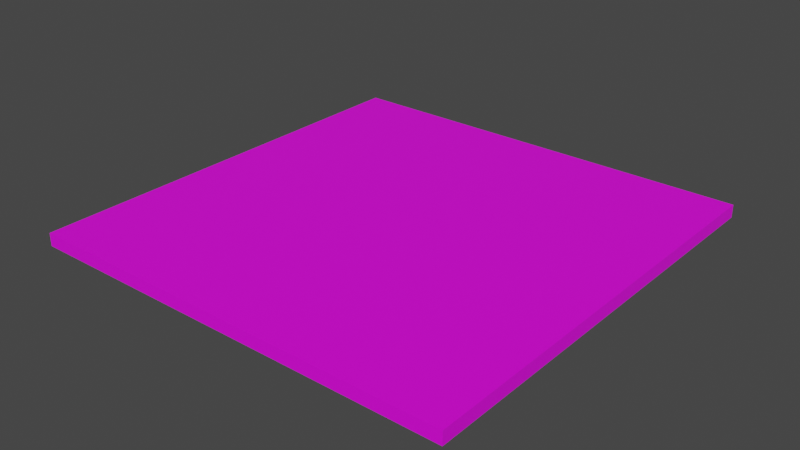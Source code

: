 # Source: haxor.blend  (saved by Blender 2.81.16; exported with 4.5.12 LTS)
import bpy
from mathutils import Matrix  # noqa: F401  (used for matrix-valued properties, if any)

bpy.ops.wm.read_factory_settings(use_empty=True)
scene = bpy.context.scene
scene.name = 'Scene'

# ---- collections
col_collection = bpy.data.collections.new('Collection'); scene.collection.children.link(col_collection)

# ---- images (referenced by path relative to the original .blend; pixels are not part of the script)
import os
ASSET_DIR = os.environ.get("B2B_ASSET_DIR", "")  # directory of the original .blend (textures are referenced by path, not embedded)
HERE = os.path.dirname(os.path.abspath(__file__))  # packed textures are extracted next to this script under _unpacked/

def load_image(name, relpath, width, height, colorspace="sRGB"):
    """Load a texture the original file referenced (path relative to the .blend, or extracted next to this script)."""
    p = next((c for c in (os.path.join(HERE, relpath), os.path.join(ASSET_DIR, relpath)) if relpath and os.path.exists(c)), "")
    if p:
        img = bpy.data.images.load(p, check_existing=True)
        img.name = name
    else:  # same state as the original file: an image datablock whose file is absent (Cycles renders it pink)
        img = bpy.data.images.new(name, width, height)
        img.source = "FILE"
        img.filepath = "//" + (relpath or name)
    img.colorspace_settings.name = colorspace
    return img
img_banner2_jpg = load_image('banner2.jpg', 'banner2.jpg', 1024, 1024, 'sRGB')

# ---- materials (node trees are filled in below, after node groups)
mat_material_001 = bpy.data.materials.new('Material.001')
mat_material_001.use_transparent_shadow = False

# ---- material node trees
mat_material_001.use_nodes = True; mat_material_001.node_tree.nodes.clear()
_N = mat_material_001.node_tree.nodes; _L = mat_material_001.node_tree.links
n0 = _N.new('ShaderNodeOutputMaterial'); n0.name = 'Material Output'; n0.location = (300, 300)
n1 = _N.new('ShaderNodeBsdfPrincipled'); n1.name = 'Principled BSDF'; n1.location = (10, 300)
n1.distribution = 'GGX'
n1.subsurface_method = 'BURLEY'
n1.inputs[3].default_value = 1.45
n1.inputs[27].default_value = (0.0, 0.0, 0.0, 1.0)
n1.inputs[28].default_value = 1.0
n2 = _N.new('ShaderNodeTexImage'); n2.name = 'Image Texture'; n2.location = (-280, 280)
n2.image = img_banner2_jpg
_L.new(n1.outputs[0], n0.inputs[0])
_L.new(n2.outputs[0], n1.inputs[0])
n0.is_active_output = True

# ---- world
world_world = bpy.data.worlds.new('World'); scene.world = world_world
world_world.use_nodes = True; world_world.node_tree.nodes.clear()
_N = world_world.node_tree.nodes; _L = world_world.node_tree.links
n0 = _N.new('ShaderNodeOutputWorld'); n0.name = 'World Output'; n0.location = (300, 300)
n1 = _N.new('ShaderNodeBackground'); n1.name = 'Background'; n1.location = (10, 300)
n1.inputs[0].default_value = (0.05088, 0.05088, 0.05088, 1.0)
_L.new(n1.outputs[0], n0.inputs[0])
n0.is_active_output = True
world_world.color = (0.05088, 0.05088, 0.05088)
world_world.use_sun_shadow = False
world_world.sun_shadow_jitter_overblur = 0.0

# ---- meshes
me_cube = bpy.data.meshes.new('Cube')
me_cube.from_pydata([(-0.02965, -1.0, -1.0), (-0.02965, -1.0, 1.0), (-0.02965, 1.0, -1.0), (-0.02965, 1.0, 1.0), (0.02965, -1.0, -1.0), (0.02965, -1.0, 1.0), (0.02965, 1.0, -1.0), (0.02965, 1.0, 1.0)], [], [(0, 1, 3, 2), (2, 3, 7, 6), (6, 7, 5, 4), (4, 5, 1, 0), (2, 6, 4, 0), (7, 3, 1, 5)])
_uv = me_cube.uv_layers.new(name='UVMap')
_uv.uv.foreach_set('vector', [0.375, 0.0, 0.625, 0.0, 0.625, 0.0, 0.375, 0.0, 0.375, 0.0, 0.625, 0.0, 0.9375, 0.0, 0.1856, -0.001715, 0.1856, -0.001715, 0.9375, 0.0, 0.9375, 1.0, 0.1875, 1.0, 0.1875, 1.0, 0.9375, 1.0, 0.625, 1.0, 0.375, 1.0, 0.0, 0.0, 0.1856, -0.001715, 0.1875, 1.0, 0.0, 1.0, 0.9375, 0.0, 1.0, 0.5, 1.0, 1.0, 0.9375, 1.0])
me_cube.materials.append(mat_material_001)
me_cube.use_remesh_fix_poles = True
me_cube.use_remesh_preserve_attributes = False
me_cube.use_mirror_vertex_groups = False
me_cube.update()

# ---- objects
ob_cube = bpy.data.objects.new('Cube', me_cube)

# ---- transforms, parenting, visibility, modifiers, constraints
ob_cube.location = (0.0, 0.0, 0.0)
ob_cube.rotation_euler = (-0.0, -1.571, 0.0)
ob_cube.lineart.crease_threshold = 0.0

# ---- collection membership
col_collection.objects.link(ob_cube)

# ---- scene / render settings (as saved in the file)
scene.frame_start = 1; scene.frame_end = 250; scene.frame_set(1)
scene.render.engine = 'BLENDER_EEVEE_NEXT'
scene.cycles.use_denoising = False
scene.cycles.samples = 128
scene.cycles.sampling_pattern = 'TABULATED_SOBOL'
scene.cycles.use_adaptive_sampling = False
scene.cycles.use_light_tree = False
scene.view_settings.view_transform = 'Filmic'
bpy.context.view_layer.update()

# ---- added for rendering (the .blend has no active camera and no usable light): camera, sun
cam_auto = bpy.data.cameras.new('AutoCamera')
cam_auto.lens = 50.0
cam_auto.sensor_width = 36.0
cam_auto.clip_end = 1000.0
ob_auto_camera = bpy.data.objects.new('AutoCamera', cam_auto)
scene.collection.objects.link(ob_auto_camera)
ob_auto_camera.location = (2.61751, -3.14101, 2.094)
ob_auto_camera.rotation_euler = (1.09748, -7.21219e-08, 0.694738)
scene.camera = ob_auto_camera
light_auto_sun = bpy.data.lights.new('AutoSun', 'SUN')
light_auto_sun.energy = 3.0
light_auto_sun.angle = 0.0523599
ob_auto_sun = bpy.data.objects.new('AutoSun', light_auto_sun)
scene.collection.objects.link(ob_auto_sun)
ob_auto_sun.rotation_euler = (0.872665, 0.174533, 0.523599)
bpy.context.view_layer.update()

